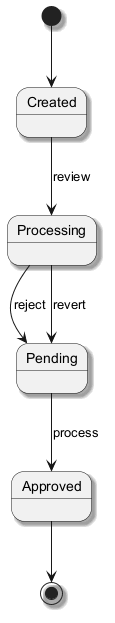

The diagram above was rendered by PlantUML. Its source (embedded in the PNG):
@startuml
skinparam monochrome true
skinparam shadowing true
[*] --> Created
Created --> Processing : review
Processing --> Pending : reject
Pending --> Approved : process
Processing --> Pending : revert
Approved --> [*]
@enduml